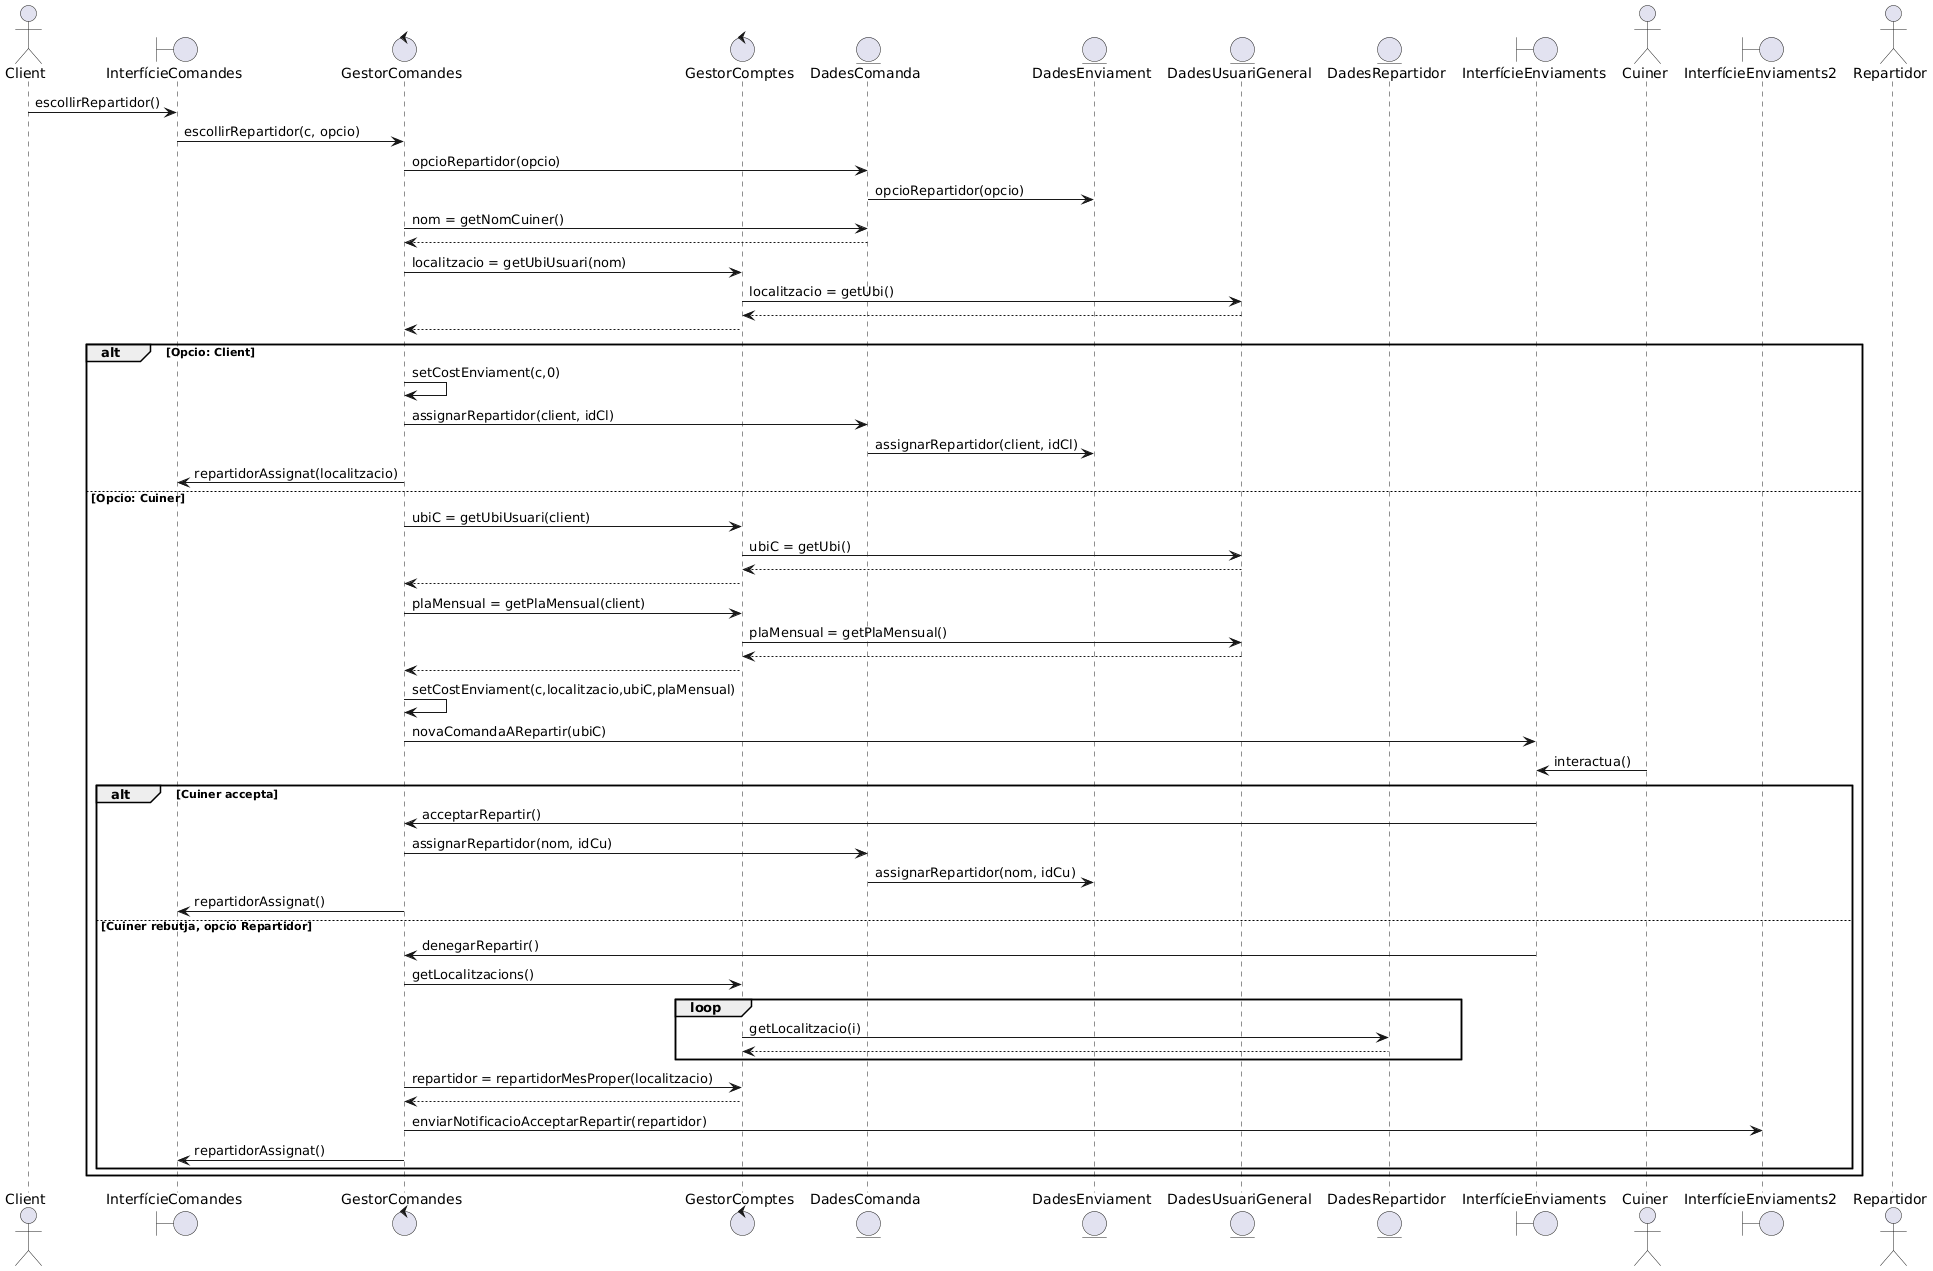

The diagram above was rendered by PlantUML. Its source (embedded in the PNG):
@startuml
actor Client
boundary InterfícieComandes
control GestorComandes
control GestorComptes
entity DadesComanda
entity DadesEnviament
entity DadesUsuariGeneral
entity DadesRepartidor
boundary InterfícieEnviaments
actor Cuiner
boundary InterfícieEnviaments2
actor Repartidor


Client -> InterfícieComandes: escollirRepartidor()
InterfícieComandes -> GestorComandes: escollirRepartidor(c, opcio)
GestorComandes -> DadesComanda: opcioRepartidor(opcio)
DadesComanda -> DadesEnviament: opcioRepartidor(opcio)
GestorComandes -> DadesComanda: nom = getNomCuiner()
DadesComanda --> GestorComandes

GestorComandes -> GestorComptes: localitzacio = getUbiUsuari(nom)
GestorComptes -> DadesUsuariGeneral: localitzacio = getUbi()
DadesUsuariGeneral --> GestorComptes
GestorComptes --> GestorComandes


alt Opcio: Client
GestorComandes -> GestorComandes: setCostEnviament(c,0)
GestorComandes -> DadesComanda: assignarRepartidor(client, idCl)
DadesComanda -> DadesEnviament: assignarRepartidor(client, idCl)
GestorComandes -> InterfícieComandes: repartidorAssignat(localitzacio)

else Opcio: Cuiner
GestorComandes -> GestorComptes: ubiC = getUbiUsuari(client)
GestorComptes -> DadesUsuariGeneral: ubiC = getUbi()
DadesUsuariGeneral --> GestorComptes
GestorComptes --> GestorComandes
GestorComandes -> GestorComptes: plaMensual = getPlaMensual(client)
GestorComptes -> DadesUsuariGeneral: plaMensual = getPlaMensual()
DadesUsuariGeneral --> GestorComptes
GestorComptes --> GestorComandes

GestorComandes -> GestorComandes: setCostEnviament(c,localitzacio,ubiC,plaMensual)
GestorComandes -> InterfícieEnviaments: novaComandaARepartir(ubiC)
Cuiner -> InterfícieEnviaments: interactua()

alt Cuiner accepta
InterfícieEnviaments -> GestorComandes: acceptarRepartir()
GestorComandes -> DadesComanda: assignarRepartidor(nom, idCu)
DadesComanda -> DadesEnviament: assignarRepartidor(nom, idCu)
GestorComandes -> InterfícieComandes: repartidorAssignat()

else Cuiner rebutja, opcio Repartidor
InterfícieEnviaments -> GestorComandes: denegarRepartir()
GestorComandes -> GestorComptes: getLocalitzacions()

loop
GestorComptes -> DadesRepartidor: getLocalitzacio(i)
DadesRepartidor --> GestorComptes
end

GestorComandes -> GestorComptes: repartidor = repartidorMesProper(localitzacio)
GestorComptes --> GestorComandes
GestorComandes -> InterfícieEnviaments2: enviarNotificacioAcceptarRepartir(repartidor)
GestorComandes -> InterfícieComandes: repartidorAssignat()
end
end
@enduml